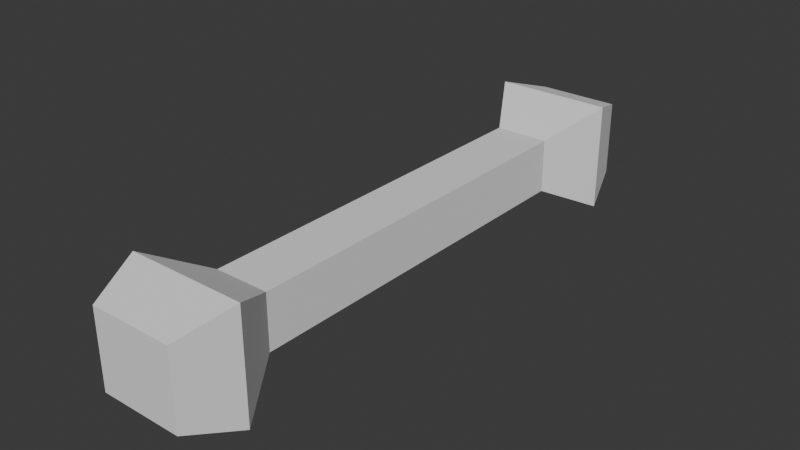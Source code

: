 # Source: enemy_2_2.blend  (saved by Blender 4.3.34; exported with 4.5.12 LTS)
import bpy
from mathutils import Matrix  # noqa: F401  (used for matrix-valued properties, if any)

bpy.ops.wm.read_factory_settings(use_empty=True)
scene = bpy.context.scene
scene.name = 'Scene'

# ---- world
world_world = bpy.data.worlds.new('World'); scene.world = world_world
world_world.use_nodes = True; world_world.node_tree.nodes.clear()
_N = world_world.node_tree.nodes; _L = world_world.node_tree.links
n0 = _N.new('ShaderNodeOutputWorld'); n0.name = 'World Output'; n0.location = (300, 300)
n1 = _N.new('ShaderNodeBackground'); n1.name = 'Background'; n1.location = (10, 300)
n1.inputs[0].default_value = (0.05088, 0.05088, 0.05088, 1.0)
_L.new(n1.outputs[0], n0.inputs[0])
n0.is_active_output = True
world_world.color = (0.05088, 0.05088, 0.05088)
world_world.sun_shadow_jitter_overblur = 0.0

# ---- meshes
me_cube_001 = bpy.data.meshes.new('Cube.001')
me_cube_001.from_pydata([(-0.2835, 1.983, -0.2835), (-0.2835, 1.983, 0.2835), (0.2835, 1.983, -0.2835), (0.2835, 1.983, 0.2835), (-0.2835, 0.0, -0.2835), (-0.2835, 0.0, 0.2835), (0.2835, 0.0, -0.2835), (0.2835, 0.0, 0.2835), (-0.4296, 3.081, 0.3988), (-0.6132, 2.539, 0.5692), (-0.6132, 2.539, -0.5692), (-0.4296, 3.081, -0.3988), (0.6132, 2.539, -0.5692), (0.6132, 2.539, 0.5692), (0.4296, 3.081, 0.3988), (0.4296, 3.081, -0.3988)], [], [(4, 5, 1, 0), (11, 8, 14, 15), (2, 0, 10, 12), (3, 2, 12, 13), (3, 1, 5, 7), (0, 2, 6, 4), (2, 3, 7, 6), (13, 12, 15, 14), (9, 13, 14, 8), (10, 9, 8, 11), (12, 10, 11, 15), (1, 3, 13, 9), (0, 1, 9, 10)])
_uv = me_cube_001.uv_layers.new(name='UVMap')
_uv.uv.foreach_set('vector', [0.375, 0.125, 0.625, 0.125, 0.625, 0.25, 0.375, 0.25, 0.375, 0.25, 0.625, 0.25, 0.625, 0.5, 0.375, 0.5, 0.375, 0.5, 0.125, 0.5, 0.125, 0.5, 0.375, 0.5, 0.625, 0.5, 0.375, 0.5, 0.375, 0.5, 0.625, 0.5, 0.625, 0.5, 0.875, 0.5, 0.875, 0.625, 0.625, 0.625, 0.125, 0.5, 0.375, 0.5, 0.375, 0.625, 0.125, 0.625, 0.375, 0.5, 0.625, 0.5, 0.625, 0.625, 0.375, 0.625, 0.625, 0.5, 0.375, 0.5, 0.375, 0.5, 0.625, 0.5, 0.875, 0.5, 0.625, 0.5, 0.625, 0.5, 0.875, 0.5, 0.375, 0.25, 0.625, 0.25, 0.625, 0.25, 0.375, 0.25, 0.375, 0.5, 0.125, 0.5, 0.125, 0.5, 0.375, 0.5, 0.875, 0.5, 0.625, 0.5, 0.625, 0.5, 0.875, 0.5, 0.375, 0.25, 0.625, 0.25, 0.625, 0.25, 0.375, 0.25])
me_cube_001.update()

# ---- objects
ob_mesh = bpy.data.objects.new('Mesh', me_cube_001)

# ---- transforms, parenting, visibility, modifiers, constraints
ob_mesh.location = (0.0, 0.0, 0.0)
_m = ob_mesh.modifiers.new('Mirror', 'MIRROR')
_m.use_axis = (False, True, False)
_m.use_clip = True

# ---- collection membership
scene.collection.objects.link(ob_mesh)

# ---- scene / render settings (as saved in the file)
scene.frame_start = 1; scene.frame_end = 250; scene.frame_set(1)
scene.render.engine = 'BLENDER_EEVEE_NEXT'
bpy.context.view_layer.update()

# ---- added for rendering (the .blend has no active camera and no usable light): camera, sun
cam_auto = bpy.data.cameras.new('AutoCamera')
cam_auto.lens = 50.0
cam_auto.sensor_width = 36.0
cam_auto.clip_end = 1000.0
ob_auto_camera = bpy.data.objects.new('AutoCamera', cam_auto)
scene.collection.objects.link(ob_auto_camera)
ob_auto_camera.location = (5.90793, -7.08951, 4.72634)
ob_auto_camera.rotation_euler = (1.09748, -7.21219e-08, 0.694738)
scene.camera = ob_auto_camera
light_auto_sun = bpy.data.lights.new('AutoSun', 'SUN')
light_auto_sun.energy = 3.0
light_auto_sun.angle = 0.0523599
ob_auto_sun = bpy.data.objects.new('AutoSun', light_auto_sun)
scene.collection.objects.link(ob_auto_sun)
ob_auto_sun.rotation_euler = (0.872665, 0.174533, 0.523599)
bpy.context.view_layer.update()
